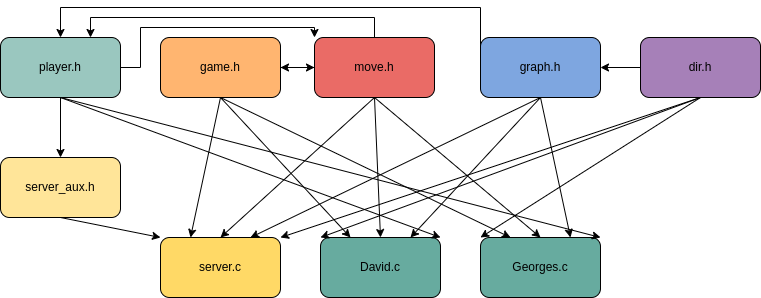

The diagram above was exported from draw.io. Its source (the exported page's mxGraphModel, read from the mxfile embedded in the PNG):
<mxGraphModel dx="834" dy="481" grid="1" gridSize="10" guides="1" tooltips="1" connect="1" arrows="1" fold="1" page="1" pageScale="1" pageWidth="827" pageHeight="1169" math="0" shadow="0">
  <root>
    <mxCell id="0" />
    <mxCell id="1" parent="0" />
    <mxCell id="Kj_Xw3ipgCaChNcnLtln-28" value="" style="edgeStyle=orthogonalEdgeStyle;rounded=0;orthogonalLoop=1;jettySize=auto;html=1;" edge="1" parent="1" source="Kj_Xw3ipgCaChNcnLtln-1" target="Kj_Xw3ipgCaChNcnLtln-4">
      <mxGeometry relative="1" as="geometry" />
    </mxCell>
    <mxCell id="Kj_Xw3ipgCaChNcnLtln-1" value="dir.h" style="rounded=1;whiteSpace=wrap;html=1;fillColor=#A680B8;" vertex="1" parent="1">
      <mxGeometry x="680" y="40" width="120" height="60" as="geometry" />
    </mxCell>
    <mxCell id="Kj_Xw3ipgCaChNcnLtln-29" value="" style="edgeStyle=orthogonalEdgeStyle;rounded=0;orthogonalLoop=1;jettySize=auto;html=1;" edge="1" parent="1" source="Kj_Xw3ipgCaChNcnLtln-2" target="Kj_Xw3ipgCaChNcnLtln-3">
      <mxGeometry relative="1" as="geometry" />
    </mxCell>
    <mxCell id="Kj_Xw3ipgCaChNcnLtln-2" value="game.h" style="rounded=1;whiteSpace=wrap;html=1;fillColor=#FFB570;" vertex="1" parent="1">
      <mxGeometry x="200" y="40" width="120" height="60" as="geometry" />
    </mxCell>
    <mxCell id="Kj_Xw3ipgCaChNcnLtln-27" value="" style="edgeStyle=orthogonalEdgeStyle;rounded=0;orthogonalLoop=1;jettySize=auto;html=1;" edge="1" parent="1" source="Kj_Xw3ipgCaChNcnLtln-3" target="Kj_Xw3ipgCaChNcnLtln-2">
      <mxGeometry relative="1" as="geometry" />
    </mxCell>
    <mxCell id="Kj_Xw3ipgCaChNcnLtln-32" style="edgeStyle=orthogonalEdgeStyle;rounded=0;orthogonalLoop=1;jettySize=auto;html=1;exitX=0.5;exitY=0;exitDx=0;exitDy=0;entryX=0.75;entryY=0;entryDx=0;entryDy=0;" edge="1" parent="1" source="Kj_Xw3ipgCaChNcnLtln-3" target="Kj_Xw3ipgCaChNcnLtln-5">
      <mxGeometry relative="1" as="geometry" />
    </mxCell>
    <mxCell id="Kj_Xw3ipgCaChNcnLtln-3" value="move.h" style="rounded=1;whiteSpace=wrap;html=1;fillColor=#EA6B66;" vertex="1" parent="1">
      <mxGeometry x="354" y="40" width="120" height="60" as="geometry" />
    </mxCell>
    <mxCell id="Kj_Xw3ipgCaChNcnLtln-31" style="edgeStyle=orthogonalEdgeStyle;rounded=0;orthogonalLoop=1;jettySize=auto;html=1;exitX=0;exitY=0.5;exitDx=0;exitDy=0;entryX=0.5;entryY=0;entryDx=0;entryDy=0;" edge="1" parent="1" source="Kj_Xw3ipgCaChNcnLtln-4" target="Kj_Xw3ipgCaChNcnLtln-5">
      <mxGeometry relative="1" as="geometry">
        <Array as="points">
          <mxPoint x="520" y="10" />
          <mxPoint x="100" y="10" />
        </Array>
      </mxGeometry>
    </mxCell>
    <mxCell id="Kj_Xw3ipgCaChNcnLtln-4" value="graph.h" style="rounded=1;whiteSpace=wrap;html=1;fillColor=#7EA6E0;" vertex="1" parent="1">
      <mxGeometry x="520" y="40" width="120" height="60" as="geometry" />
    </mxCell>
    <mxCell id="Kj_Xw3ipgCaChNcnLtln-30" style="edgeStyle=orthogonalEdgeStyle;rounded=0;orthogonalLoop=1;jettySize=auto;html=1;exitX=1;exitY=0.5;exitDx=0;exitDy=0;entryX=0;entryY=0;entryDx=0;entryDy=0;" edge="1" parent="1" source="Kj_Xw3ipgCaChNcnLtln-5" target="Kj_Xw3ipgCaChNcnLtln-3">
      <mxGeometry relative="1" as="geometry">
        <Array as="points">
          <mxPoint x="180" y="70" />
          <mxPoint x="180" y="30" />
          <mxPoint x="354" y="30" />
        </Array>
      </mxGeometry>
    </mxCell>
    <mxCell id="Kj_Xw3ipgCaChNcnLtln-5" value="player.h" style="rounded=1;whiteSpace=wrap;html=1;fillColor=#9AC7BF;" vertex="1" parent="1">
      <mxGeometry x="40" y="40" width="120" height="60" as="geometry" />
    </mxCell>
    <mxCell id="Kj_Xw3ipgCaChNcnLtln-6" value="server_aux.h" style="rounded=1;whiteSpace=wrap;html=1;fillColor=#FFE599;" vertex="1" parent="1">
      <mxGeometry x="40" y="160" width="120" height="60" as="geometry" />
    </mxCell>
    <mxCell id="Kj_Xw3ipgCaChNcnLtln-7" value="server.c" style="rounded=1;whiteSpace=wrap;html=1;fillColor=#FFD966;" vertex="1" parent="1">
      <mxGeometry x="200" y="240" width="120" height="60" as="geometry" />
    </mxCell>
    <mxCell id="Kj_Xw3ipgCaChNcnLtln-8" value="David.c" style="rounded=1;whiteSpace=wrap;html=1;strokeColor=#000000;shadow=0;fillColor=#67AB9F;" vertex="1" parent="1">
      <mxGeometry x="360" y="240" width="120" height="60" as="geometry" />
    </mxCell>
    <mxCell id="Kj_Xw3ipgCaChNcnLtln-9" value="Georges.c" style="rounded=1;whiteSpace=wrap;html=1;fillColor=#67AB9F;" vertex="1" parent="1">
      <mxGeometry x="520" y="240" width="120" height="60" as="geometry" />
    </mxCell>
    <mxCell id="Kj_Xw3ipgCaChNcnLtln-10" value="" style="endArrow=classic;html=1;rounded=0;exitX=0.5;exitY=1;exitDx=0;exitDy=0;entryX=0;entryY=0;entryDx=0;entryDy=0;" edge="1" parent="1" source="Kj_Xw3ipgCaChNcnLtln-1" target="Kj_Xw3ipgCaChNcnLtln-8">
      <mxGeometry width="50" height="50" relative="1" as="geometry">
        <mxPoint x="370" y="230" as="sourcePoint" />
        <mxPoint x="420" y="180" as="targetPoint" />
      </mxGeometry>
    </mxCell>
    <mxCell id="Kj_Xw3ipgCaChNcnLtln-11" value="" style="endArrow=classic;html=1;rounded=0;exitX=0.5;exitY=1;exitDx=0;exitDy=0;entryX=0;entryY=0;entryDx=0;entryDy=0;" edge="1" parent="1" source="Kj_Xw3ipgCaChNcnLtln-1" target="Kj_Xw3ipgCaChNcnLtln-9">
      <mxGeometry width="50" height="50" relative="1" as="geometry">
        <mxPoint x="320" y="150" as="sourcePoint" />
        <mxPoint x="370" y="100" as="targetPoint" />
      </mxGeometry>
    </mxCell>
    <mxCell id="Kj_Xw3ipgCaChNcnLtln-12" value="" style="endArrow=classic;html=1;rounded=0;exitX=0.5;exitY=1;exitDx=0;exitDy=0;entryX=0.25;entryY=0;entryDx=0;entryDy=0;" edge="1" parent="1" source="Kj_Xw3ipgCaChNcnLtln-2" target="Kj_Xw3ipgCaChNcnLtln-8">
      <mxGeometry width="50" height="50" relative="1" as="geometry">
        <mxPoint x="290" y="200" as="sourcePoint" />
        <mxPoint x="430" y="230" as="targetPoint" />
      </mxGeometry>
    </mxCell>
    <mxCell id="Kj_Xw3ipgCaChNcnLtln-13" value="" style="endArrow=classic;html=1;rounded=0;exitX=0.5;exitY=1;exitDx=0;exitDy=0;entryX=0.5;entryY=0;entryDx=0;entryDy=0;" edge="1" parent="1" source="Kj_Xw3ipgCaChNcnLtln-3" target="Kj_Xw3ipgCaChNcnLtln-8">
      <mxGeometry width="50" height="50" relative="1" as="geometry">
        <mxPoint x="390" y="170" as="sourcePoint" />
        <mxPoint x="440" y="120" as="targetPoint" />
      </mxGeometry>
    </mxCell>
    <mxCell id="Kj_Xw3ipgCaChNcnLtln-14" value="" style="endArrow=classic;html=1;rounded=0;exitX=0.5;exitY=1;exitDx=0;exitDy=0;entryX=0.25;entryY=0;entryDx=0;entryDy=0;" edge="1" parent="1" source="Kj_Xw3ipgCaChNcnLtln-2" target="Kj_Xw3ipgCaChNcnLtln-9">
      <mxGeometry width="50" height="50" relative="1" as="geometry">
        <mxPoint x="270" y="110" as="sourcePoint" />
        <mxPoint x="400" y="250" as="targetPoint" />
      </mxGeometry>
    </mxCell>
    <mxCell id="Kj_Xw3ipgCaChNcnLtln-15" value="" style="endArrow=classic;html=1;rounded=0;exitX=0.5;exitY=1;exitDx=0;exitDy=0;entryX=0.5;entryY=0;entryDx=0;entryDy=0;" edge="1" parent="1" source="Kj_Xw3ipgCaChNcnLtln-3" target="Kj_Xw3ipgCaChNcnLtln-9">
      <mxGeometry width="50" height="50" relative="1" as="geometry">
        <mxPoint x="424" y="110" as="sourcePoint" />
        <mxPoint x="430" y="250" as="targetPoint" />
      </mxGeometry>
    </mxCell>
    <mxCell id="Kj_Xw3ipgCaChNcnLtln-16" value="" style="endArrow=classic;html=1;rounded=0;exitX=0.5;exitY=1;exitDx=0;exitDy=0;entryX=0.75;entryY=0;entryDx=0;entryDy=0;" edge="1" parent="1" source="Kj_Xw3ipgCaChNcnLtln-4" target="Kj_Xw3ipgCaChNcnLtln-9">
      <mxGeometry width="50" height="50" relative="1" as="geometry">
        <mxPoint x="570" y="180" as="sourcePoint" />
        <mxPoint x="620" y="130" as="targetPoint" />
      </mxGeometry>
    </mxCell>
    <mxCell id="Kj_Xw3ipgCaChNcnLtln-17" value="" style="endArrow=classic;html=1;rounded=0;exitX=0.5;exitY=1;exitDx=0;exitDy=0;entryX=0.75;entryY=0;entryDx=0;entryDy=0;" edge="1" parent="1" source="Kj_Xw3ipgCaChNcnLtln-4" target="Kj_Xw3ipgCaChNcnLtln-8">
      <mxGeometry width="50" height="50" relative="1" as="geometry">
        <mxPoint x="670" y="180" as="sourcePoint" />
        <mxPoint x="640" y="210" as="targetPoint" />
      </mxGeometry>
    </mxCell>
    <mxCell id="Kj_Xw3ipgCaChNcnLtln-18" value="" style="endArrow=classic;html=1;rounded=0;exitX=0.5;exitY=1;exitDx=0;exitDy=0;entryX=1;entryY=0;entryDx=0;entryDy=0;fillColor=#7EA6E0;" edge="1" parent="1" source="Kj_Xw3ipgCaChNcnLtln-5" target="Kj_Xw3ipgCaChNcnLtln-8">
      <mxGeometry width="50" height="50" relative="1" as="geometry">
        <mxPoint x="670" y="210" as="sourcePoint" />
        <mxPoint x="720" y="160" as="targetPoint" />
      </mxGeometry>
    </mxCell>
    <mxCell id="Kj_Xw3ipgCaChNcnLtln-19" value="" style="endArrow=classic;html=1;rounded=0;exitX=0.5;exitY=1;exitDx=0;exitDy=0;entryX=1;entryY=0;entryDx=0;entryDy=0;fillColor=#7EA6E0;" edge="1" parent="1" source="Kj_Xw3ipgCaChNcnLtln-5" target="Kj_Xw3ipgCaChNcnLtln-9">
      <mxGeometry width="50" height="50" relative="1" as="geometry">
        <mxPoint x="690" y="250" as="sourcePoint" />
        <mxPoint x="740" y="200" as="targetPoint" />
      </mxGeometry>
    </mxCell>
    <mxCell id="Kj_Xw3ipgCaChNcnLtln-20" value="" style="endArrow=classic;html=1;rounded=0;exitX=0.5;exitY=1;exitDx=0;exitDy=0;entryX=0.5;entryY=0;entryDx=0;entryDy=0;fillColor=#7EA6E0;" edge="1" parent="1" source="Kj_Xw3ipgCaChNcnLtln-5" target="Kj_Xw3ipgCaChNcnLtln-6">
      <mxGeometry width="50" height="50" relative="1" as="geometry">
        <mxPoint x="50" y="170" as="sourcePoint" />
        <mxPoint x="100" y="120" as="targetPoint" />
      </mxGeometry>
    </mxCell>
    <mxCell id="Kj_Xw3ipgCaChNcnLtln-21" value="" style="endArrow=classic;html=1;rounded=0;exitX=0.5;exitY=1;exitDx=0;exitDy=0;" edge="1" parent="1" source="Kj_Xw3ipgCaChNcnLtln-6">
      <mxGeometry width="50" height="50" relative="1" as="geometry">
        <mxPoint x="230" y="180" as="sourcePoint" />
        <mxPoint x="200" y="240" as="targetPoint" />
      </mxGeometry>
    </mxCell>
    <mxCell id="Kj_Xw3ipgCaChNcnLtln-22" value="" style="endArrow=classic;html=1;rounded=0;entryX=0.25;entryY=0;entryDx=0;entryDy=0;exitX=0.5;exitY=1;exitDx=0;exitDy=0;" edge="1" parent="1" source="Kj_Xw3ipgCaChNcnLtln-2" target="Kj_Xw3ipgCaChNcnLtln-7">
      <mxGeometry width="50" height="50" relative="1" as="geometry">
        <mxPoint x="370" y="230" as="sourcePoint" />
        <mxPoint x="420" y="180" as="targetPoint" />
      </mxGeometry>
    </mxCell>
    <mxCell id="Kj_Xw3ipgCaChNcnLtln-23" value="" style="endArrow=classic;html=1;rounded=0;exitX=0.5;exitY=1;exitDx=0;exitDy=0;entryX=0.5;entryY=0;entryDx=0;entryDy=0;" edge="1" parent="1" source="Kj_Xw3ipgCaChNcnLtln-3" target="Kj_Xw3ipgCaChNcnLtln-7">
      <mxGeometry width="50" height="50" relative="1" as="geometry">
        <mxPoint x="250" y="390" as="sourcePoint" />
        <mxPoint x="300" y="340" as="targetPoint" />
      </mxGeometry>
    </mxCell>
    <mxCell id="Kj_Xw3ipgCaChNcnLtln-24" value="" style="endArrow=classic;html=1;rounded=0;exitX=0.5;exitY=1;exitDx=0;exitDy=0;entryX=0.75;entryY=0;entryDx=0;entryDy=0;" edge="1" parent="1" source="Kj_Xw3ipgCaChNcnLtln-4" target="Kj_Xw3ipgCaChNcnLtln-7">
      <mxGeometry width="50" height="50" relative="1" as="geometry">
        <mxPoint x="424" y="110" as="sourcePoint" />
        <mxPoint x="270" y="250" as="targetPoint" />
      </mxGeometry>
    </mxCell>
    <mxCell id="Kj_Xw3ipgCaChNcnLtln-25" value="" style="endArrow=classic;html=1;rounded=0;exitX=0.5;exitY=1;exitDx=0;exitDy=0;entryX=1;entryY=0;entryDx=0;entryDy=0;" edge="1" parent="1" source="Kj_Xw3ipgCaChNcnLtln-1" target="Kj_Xw3ipgCaChNcnLtln-7">
      <mxGeometry width="50" height="50" relative="1" as="geometry">
        <mxPoint x="434" y="120" as="sourcePoint" />
        <mxPoint x="280" y="260" as="targetPoint" />
      </mxGeometry>
    </mxCell>
  </root>
</mxGraphModel>